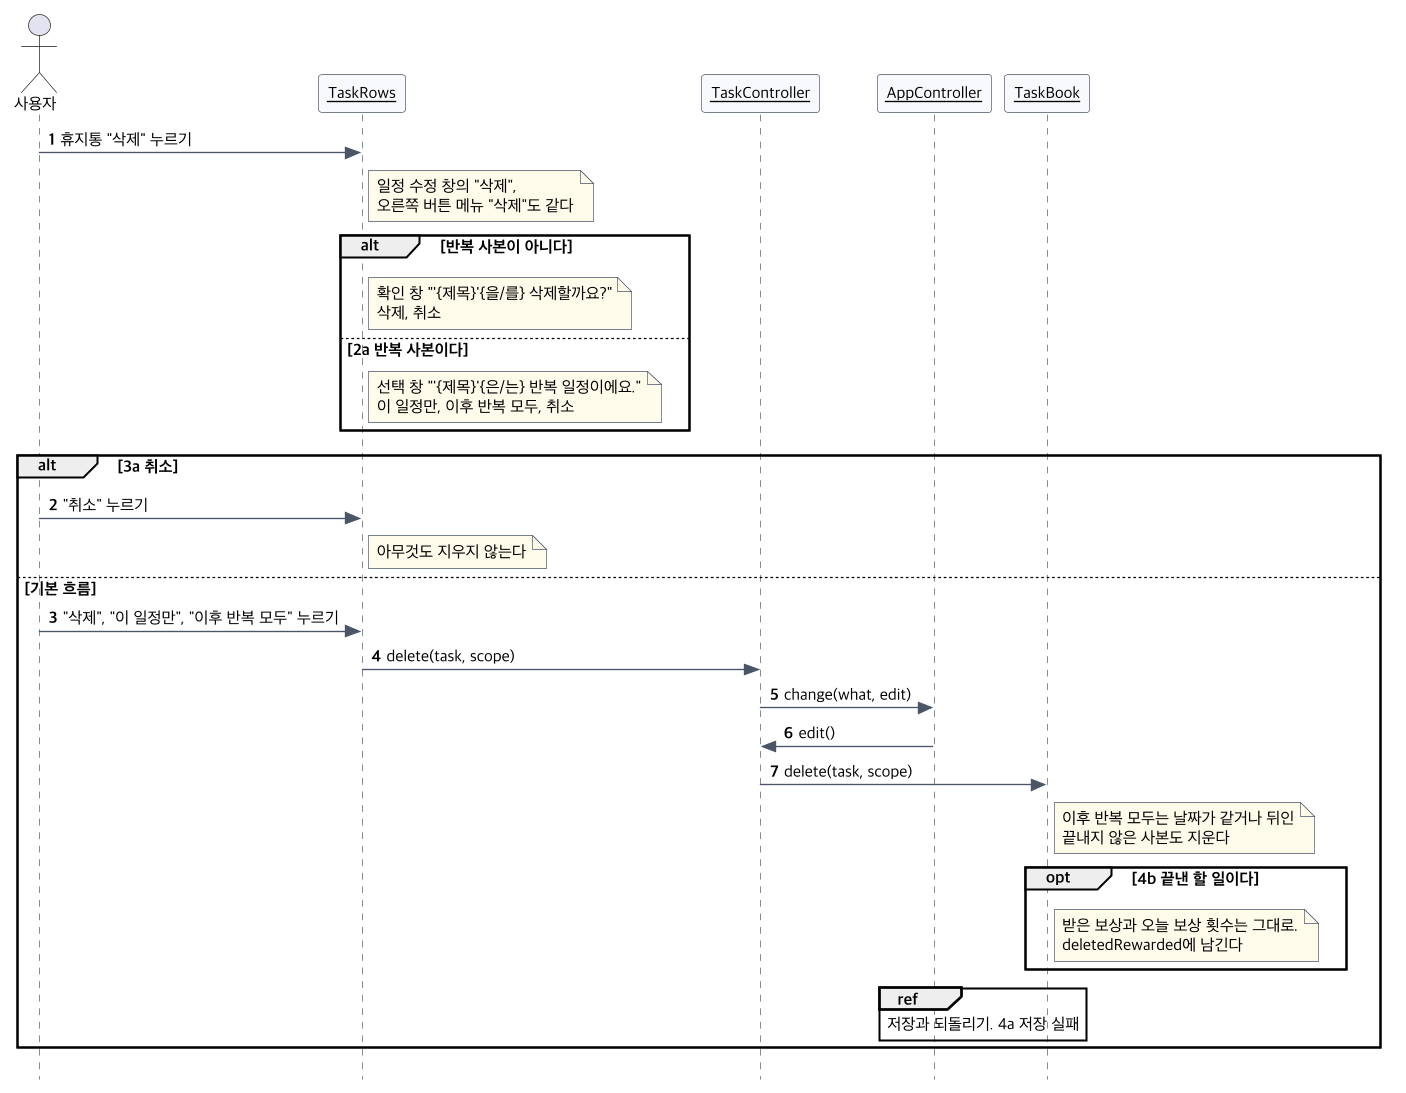

The diagram above was rendered by PlantUML. Its source (embedded in the PNG):
@startuml seq-uc06
!include seq-common.iuml
actor 사용자
$obj(TaskRows)
$obj(TaskController)
$obj(AppController)
$obj(TaskBook)
사용자 -> TaskRows : 휴지통 "삭제" 누르기
note right of TaskRows : 일정 수정 창의 "삭제",\n오른쪽 버튼 메뉴 "삭제"도 같다
alt 반복 사본이 아니다
  note right of TaskRows : 확인 창 "'{제목}'{을/를} 삭제할까요?"\n삭제, 취소
else 2a 반복 사본이다
  note right of TaskRows : 선택 창 "'{제목}'{은/는} 반복 일정이에요."\n이 일정만, 이후 반복 모두, 취소
end
alt 3a 취소
  사용자 -> TaskRows : "취소" 누르기
  note right of TaskRows : 아무것도 지우지 않는다
else 기본 흐름
  사용자 -> TaskRows : "삭제", "이 일정만", "이후 반복 모두" 누르기
  TaskRows -> TaskController : delete(task, scope)
  TaskController -> AppController : change(what, edit)
  AppController -> TaskController : edit()
  TaskController -> TaskBook : delete(task, scope)
  note right of TaskBook : 이후 반복 모두는 날짜가 같거나 뒤인\n끝내지 않은 사본도 지운다
  opt 4b 끝낸 할 일이다
    note right of TaskBook : 받은 보상과 오늘 보상 횟수는 그대로.\ndeletedRewarded에 남긴다
  end
  ref over AppController, TaskBook : 저장과 되돌리기. 4a 저장 실패
end
@enduml